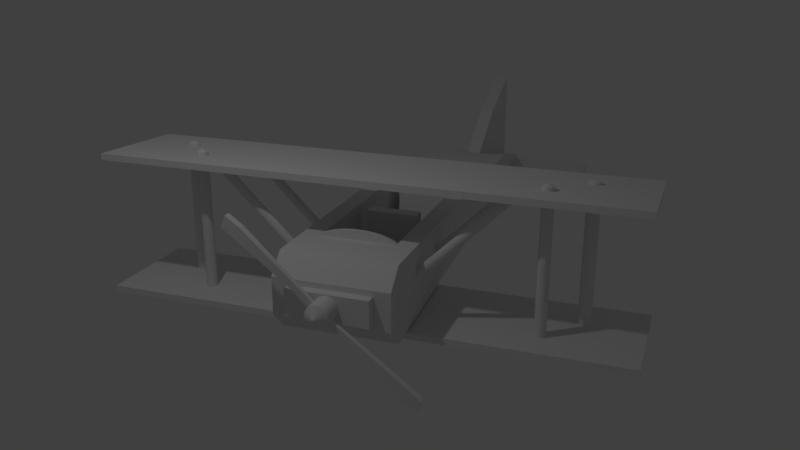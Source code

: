 # Source: Plane.blend  (saved by Blender 2.79.0; exported with 4.5.12 LTS)
import bpy
from mathutils import Matrix  # noqa: F401  (used for matrix-valued properties, if any)

bpy.ops.wm.read_factory_settings(use_empty=True)
scene = bpy.context.scene
scene.name = 'Scene'

# ---- collections
col_collection_1 = bpy.data.collections.new('Collection 1'); scene.collection.children.link(col_collection_1)

# ---- world
world_world = bpy.data.worlds.new('World'); scene.world = world_world
world_world.color = (0.05088, 0.05088, 0.05088)
world_world.use_sun_shadow = False
world_world.sun_shadow_jitter_overblur = 0.0
world_world.cycles.sampling_method = 'MANUAL'

# ---- cameras
cam_camera = bpy.data.cameras.new('Camera')
cam_camera.clip_end = 100.0
cam_camera.lens = 35.0
cam_camera.sensor_width = 32.0
cam_camera.sensor_height = 18.0
cam_camera.ortho_scale = 7.314
cam_camera.dof.focus_distance = 0.0

# ---- lights
light_lamp = bpy.data.lights.new('Lamp', 'POINT')
light_lamp.transmission_factor = 0.0
light_lamp.cutoff_distance = 30.0
light_lamp.energy = 100.0
light_lamp.shadow_buffer_clip_start = 1.001
light_lamp.shadow_soft_size = 0.1
light_lamp.shadow_maximum_resolution = 0.006
light_lamp.use_absolute_resolution = True

# ---- meshes
me_cube_001 = bpy.data.meshes.new('Cube.001')
me_cube_001.from_pydata([(-1.0, -0.08943, -0.7743), (-1.0, -0.08943, 0.5403), (-1.0, 1.0, -0.7743), (-1.0, 1.0, 1.0), (1.0, -0.08943, -0.7743), (1.0, -0.08943, 0.5403), (1.0, 1.0, -0.7743), (1.0, 1.0, 1.0), (-1.0, -0.9277, -0.7743), (-1.0, -0.9277, -0.02532), (1.0, -0.9277, -0.02532), (1.0, -0.9277, -0.7743), (-15.95, 0.1415, -0.7278), (-15.95, 0.9037, -0.7278), (-15.95, 0.9037, -0.5591), (15.95, 0.1415, -0.7278), (15.95, 0.9037, -0.7278), (15.95, 0.9037, -0.5591), (6.846, -7.183, -0.0414), (6.846, -6.933, -0.7914), (6.846, -7.183, -0.5414), (3.178, 1.067, -0.7914), (6.846, -2.933, 0.2086), (5.012, -0.9328, -0.0414), (3.178, 1.067, -0.5414), (-6.909, -7.183, -0.0414), (-6.909, -6.933, -0.7914), (-6.909, -7.183, -0.5414), (-3.241, 1.067, -0.7914), (-6.909, -6.933, 0.2086), (-5.075, -0.9328, -0.0414), (-3.241, 1.067, -0.5414), (6.846, -6.933, 0.2086), (-6.909, -2.933, 0.2086), (4.593, -3.588, 0.2086), (4.593, -6.278, 0.2086), (-4.656, -3.588, 0.2086), (-4.656, -6.278, 0.2086), (4.593, -3.588, -0.5914), (4.593, -6.278, -0.5914), (-4.656, -3.588, -0.5914), (-4.656, -6.278, -0.5914), (4.833, -7.183, -0.1146), (4.833, -7.183, -0.4682), (-4.896, -7.183, -0.1146), (-4.896, -7.183, -0.4682), (4.833, -7.306, -0.1146), (4.833, -7.306, -0.4682), (-4.896, -7.306, -0.1146), (-4.896, -7.306, -0.4682), (10.54, -7.374, -1.322), (11.07, -7.374, -1.172), (0.9001, -7.298, -0.1699), (0.9001, -7.411, -0.1699), (1.081, -7.298, -0.1917), (1.081, -7.411, -0.1917), (1.22, -7.298, -0.2169), (1.22, -7.411, -0.2169), (1.312, -7.298, -0.2446), (1.312, -7.411, -0.2446), (1.352, -7.298, -0.2736), (1.352, -7.411, -0.2736), (1.339, -7.298, -0.303), (1.339, -7.411, -0.303), (1.274, -7.298, -0.3315), (1.274, -7.411, -0.3315), (1.159, -7.298, -0.3581), (1.159, -7.411, -0.3581), (0.9984, -7.298, -0.3818), (0.9984, -7.411, -0.3818), (0.7989, -7.298, -0.4016), (0.7989, -7.411, -0.4016), (0.5678, -7.298, -0.4167), (0.5678, -7.411, -0.4167), (0.3141, -7.298, -0.4267), (0.3141, -7.411, -0.4267), (0.04744, -7.298, -0.431), (0.04744, -7.411, -0.431), (-0.2219, -7.298, -0.4296), (-0.2219, -7.411, -0.4296), (-0.4835, -7.298, -0.4225), (-0.4835, -7.411, -0.4225), (-0.7275, -7.298, -0.41), (-0.7275, -7.411, -0.41), (-0.9443, -7.298, -0.3925), (-0.9443, -7.411, -0.3925), (-1.126, -7.298, -0.3708), (-1.126, -7.411, -0.3708), (-1.265, -7.298, -0.3456), (-1.265, -7.411, -0.3456), (-1.356, -7.298, -0.3179), (-1.356, -7.411, -0.3179), (-1.396, -7.298, -0.2888), (-1.396, -7.411, -0.2888), (-1.383, -7.298, -0.2594), (-1.383, -7.411, -0.2594), (-1.318, -7.298, -0.2309), (-1.318, -7.411, -0.2309), (-1.203, -7.298, -0.2043), (-1.203, -7.411, -0.2043), (-1.043, -7.298, -0.1806), (-1.043, -7.411, -0.1806), (-0.8431, -7.298, -0.1609), (-0.8431, -7.411, -0.1609), (-0.612, -7.298, -0.1457), (-0.612, -7.411, -0.1457), (-0.3582, -7.298, -0.1358), (-0.3582, -7.411, -0.1358), (-0.09159, -7.298, -0.1314), (-0.09159, -7.411, -0.1314), (0.1777, -7.298, -0.1328), (0.1777, -7.411, -0.1328), (0.4394, -7.298, -0.1399), (0.4394, -7.411, -0.1399), (0.6833, -7.298, -0.1524), (0.6833, -7.411, -0.1524), (8.851, -7.374, -1.195), (10.54, -7.467, -1.322), (11.07, -7.467, -1.172), (1.159, -7.463, -0.3581), (0.9984, -7.463, -0.3818), (0.7989, -7.463, -0.4016), (8.851, -7.467, -1.195), (1.081, -7.463, -0.1917), (0.9001, -7.463, -0.1699), (1.22, -7.463, -0.2169), (1.312, -7.463, -0.2446), (1.352, -7.463, -0.2736), (1.339, -7.463, -0.303), (1.274, -7.463, -0.3315), (0.5678, -7.463, -0.4167), (0.3141, -7.463, -0.4267), (0.04744, -7.463, -0.431), (-0.2219, -7.463, -0.4296), (-0.4835, -7.463, -0.4225), (-0.7275, -7.463, -0.41), (-0.9443, -7.463, -0.3925), (-1.126, -7.463, -0.3708), (-1.265, -7.463, -0.3456), (-1.356, -7.463, -0.3179), (-1.396, -7.463, -0.2888), (-1.383, -7.463, -0.2594), (-1.318, -7.463, -0.2309), (-1.203, -7.463, -0.2043), (-1.043, -7.463, -0.1806), (-0.8431, -7.463, -0.1609), (-0.612, -7.463, -0.1457), (-0.3582, -7.463, -0.1358), (-0.09159, -7.463, -0.1314), (0.1777, -7.463, -0.1328), (0.4394, -7.463, -0.1399), (0.6833, -7.463, -0.1524), (-0.9443, -7.573, -0.3925), (-0.7275, -7.573, -0.41), (-0.4835, -7.573, -0.4225), (-0.2219, -7.573, -0.4296), (0.04744, -7.573, -0.431), (0.3141, -7.573, -0.4267), (0.5678, -7.573, -0.4167), (0.7989, -7.573, -0.4016), (0.9984, -7.573, -0.3818), (1.159, -7.573, -0.3581), (1.274, -7.573, -0.3315), (1.339, -7.573, -0.303), (1.352, -7.573, -0.2736), (1.312, -7.573, -0.2446), (1.22, -7.573, -0.2169), (1.081, -7.573, -0.1917), (0.9001, -7.573, -0.1699), (0.6833, -7.573, -0.1524), (0.4394, -7.573, -0.1399), (0.1777, -7.573, -0.1328), (-0.09159, -7.573, -0.1314), (-0.3582, -7.573, -0.1358), (-0.612, -7.573, -0.1457), (-0.8431, -7.573, -0.1609), (-1.043, -7.573, -0.1806), (-1.203, -7.573, -0.2043), (-1.318, -7.573, -0.2309), (-1.383, -7.573, -0.2594), (-1.396, -7.573, -0.2888), (-1.356, -7.573, -0.3179), (-1.265, -7.573, -0.3456), (-1.126, -7.573, -0.3708), (-10.57, -7.374, 0.759), (-11.1, -7.374, 0.6093), (-8.883, -7.374, 0.6321), (-10.57, -7.467, 0.759), (-11.1, -7.467, 0.6093), (-8.883, -7.467, 0.6321), (-0.02207, -7.665, -0.2812), (-4.824, -6.308, -0.3961), (-17.42, -6.308, 0.9582), (-4.83, -6.307, -0.4139), (-17.58, -6.307, 0.9585), (-4.836, -6.304, -0.4309), (-17.74, -6.304, 0.9588), (-4.842, -6.299, -0.4467), (-17.89, -6.299, 0.9591), (-4.846, -6.293, -0.4605), (-18.01, -6.293, 0.9593), (-4.85, -6.285, -0.4718), (-18.12, -6.285, 0.9595), (-4.853, -6.277, -0.4802), (-18.19, -6.277, 0.9597), (-4.855, -6.267, -0.4854), (-18.24, -6.267, 0.9598), (-4.856, -6.258, -0.4872), (-18.26, -6.258, 0.9598), (-4.855, -6.248, -0.4854), (-18.24, -6.248, 0.9598), (-4.853, -6.239, -0.4802), (-18.19, -6.239, 0.9597), (-4.85, -6.23, -0.4718), (-18.12, -6.23, 0.9595), (-4.846, -6.222, -0.4605), (-18.01, -6.222, 0.9593), (-4.842, -6.216, -0.4467), (-17.89, -6.216, 0.9591), (-4.836, -6.212, -0.4309), (-17.74, -6.212, 0.9588), (-4.83, -6.209, -0.4139), (-17.58, -6.209, 0.9585), (-4.824, -6.208, -0.3961), (-17.42, -6.208, 0.9582), (-4.818, -6.209, -0.3783), (-17.26, -6.209, 0.9578), (-4.812, -6.212, -0.3613), (-17.1, -6.212, 0.9575), (-4.807, -6.216, -0.3455), (-16.96, -6.216, 0.9572), (-4.802, -6.222, -0.3317), (-16.83, -6.222, 0.957), (-4.798, -6.23, -0.3204), (-16.73, -6.23, 0.9568), (-4.795, -6.239, -0.312), (-16.65, -6.239, 0.9566), (-4.794, -6.248, -0.3068), (-16.6, -6.248, 0.9565), (-4.793, -6.258, -0.3051), (-16.59, -6.258, 0.9565), (-4.794, -6.267, -0.3068), (-16.6, -6.267, 0.9565), (-4.795, -6.277, -0.312), (-16.65, -6.277, 0.9566), (-4.798, -6.285, -0.3204), (-16.73, -6.285, 0.9568), (-4.802, -6.293, -0.3317), (-16.83, -6.293, 0.957), (-4.807, -6.299, -0.3455), (-16.96, -6.299, 0.9572), (-4.812, -6.304, -0.3613), (-17.1, -6.304, 0.9575), (-4.818, -6.307, -0.3783), (-17.26, -6.307, 0.9578), (-4.749, -5.536, -0.3961), (-17.42, -5.536, 0.9582), (-4.743, -5.535, -0.4139), (-17.58, -5.535, 0.9585), (-4.738, -5.533, -0.431), (-17.74, -5.533, 0.9588), (-4.733, -5.528, -0.4467), (-17.89, -5.528, 0.9591), (-4.728, -5.522, -0.4605), (-18.01, -5.522, 0.9593), (-4.725, -5.514, -0.4718), (-18.12, -5.514, 0.9595), (-4.722, -5.506, -0.4802), (-18.19, -5.506, 0.9597), (-4.72, -5.496, -0.4854), (-18.24, -5.496, 0.9598), (-4.72, -5.486, -0.4872), (-18.26, -5.486, 0.9598), (-4.72, -5.477, -0.4854), (-18.24, -5.477, 0.9598), (-4.722, -5.467, -0.4802), (-18.19, -5.467, 0.9597), (-4.725, -5.459, -0.4718), (-18.12, -5.459, 0.9595), (-4.728, -5.451, -0.4605), (-18.01, -5.451, 0.9593), (-4.733, -5.445, -0.4467), (-17.89, -5.445, 0.9591), (-4.738, -5.44, -0.431), (-17.74, -5.44, 0.9588), (-4.743, -5.437, -0.4139), (-17.58, -5.437, 0.9585), (-4.749, -5.436, -0.3961), (-17.42, -5.436, 0.9582), (-4.754, -5.437, -0.3783), (-17.26, -5.437, 0.9578), (-4.76, -5.44, -0.3613), (-17.1, -5.44, 0.9575), (-4.765, -5.445, -0.3455), (-16.96, -5.445, 0.9572), (-4.769, -5.451, -0.3317), (-16.83, -5.451, 0.957), (-4.773, -5.459, -0.3204), (-16.73, -5.459, 0.9568), (-4.776, -5.467, -0.312), (-16.65, -5.467, 0.9566), (-4.777, -5.477, -0.3068), (-16.6, -5.477, 0.9565), (-4.778, -5.486, -0.305), (-16.59, -5.486, 0.9565), (-4.777, -5.496, -0.3068), (-16.6, -5.496, 0.9565), (-4.776, -5.506, -0.312), (-16.65, -5.506, 0.9566), (-4.773, -5.514, -0.3204), (-16.73, -5.514, 0.9568), (-4.769, -5.522, -0.3317), (-16.83, -5.522, 0.957), (-4.765, -5.528, -0.3455), (-16.96, -5.528, 0.9572), (-4.76, -5.533, -0.3613), (-17.1, -5.533, 0.9575), (-4.754, -5.535, -0.3783), (-17.26, -5.535, 0.9578), (4.758, -6.208, -0.3961), (17.42, -6.208, 0.9582), (4.764, -6.209, -0.4139), (17.58, -6.209, 0.9585), (4.769, -6.212, -0.431), (17.74, -6.212, 0.9588), (4.774, -6.216, -0.4467), (17.89, -6.216, 0.9591), (4.778, -6.222, -0.4605), (18.01, -6.222, 0.9593), (4.781, -6.23, -0.4718), (18.12, -6.23, 0.9595), (4.784, -6.239, -0.4802), (18.19, -6.239, 0.9597), (4.786, -6.248, -0.4854), (18.24, -6.248, 0.9598), (4.786, -6.258, -0.4872), (18.26, -6.258, 0.9598), (4.786, -6.267, -0.4854), (18.24, -6.267, 0.9598), (4.784, -6.277, -0.4802), (18.19, -6.277, 0.9597), (4.781, -6.285, -0.4718), (18.12, -6.285, 0.9595), (4.778, -6.293, -0.4605), (18.01, -6.293, 0.9593), (4.774, -6.299, -0.4467), (17.89, -6.299, 0.9591), (4.769, -6.304, -0.431), (17.74, -6.304, 0.9588), (4.764, -6.307, -0.4139), (17.58, -6.307, 0.9585), (4.758, -6.308, -0.3961), (17.42, -6.308, 0.9582), (4.753, -6.307, -0.3783), (17.26, -6.307, 0.9578), (4.747, -6.304, -0.3613), (17.1, -6.304, 0.9575), (4.743, -6.299, -0.3455), (16.96, -6.299, 0.9572), (4.738, -6.293, -0.3317), (16.83, -6.293, 0.957), (4.735, -6.285, -0.3204), (16.73, -6.285, 0.9568), (4.732, -6.277, -0.312), (16.65, -6.277, 0.9566), (4.731, -6.267, -0.3068), (16.6, -6.267, 0.9565), (4.73, -6.258, -0.305), (16.59, -6.258, 0.9565), (4.731, -6.248, -0.3068), (16.6, -6.248, 0.9565), (4.732, -6.239, -0.312), (16.65, -6.239, 0.9566), (4.735, -6.23, -0.3204), (16.73, -6.23, 0.9568), (4.738, -6.222, -0.3317), (16.83, -6.222, 0.957), (4.743, -6.216, -0.3455), (16.96, -6.216, 0.9572), (4.747, -6.212, -0.3613), (17.1, -6.212, 0.9575), (4.753, -6.209, -0.3783), (17.26, -6.209, 0.9578), (4.737, -5.436, -0.3961), (17.42, -5.436, 0.9582), (4.752, -5.437, -0.4138), (17.58, -5.437, 0.9585), (4.766, -5.44, -0.4308), (17.74, -5.44, 0.9588), (4.779, -5.445, -0.4465), (17.89, -5.445, 0.9591), (4.79, -5.451, -0.4603), (18.01, -5.451, 0.9593), (4.799, -5.459, -0.4716), (18.12, -5.459, 0.9595), (4.806, -5.467, -0.4799), (18.19, -5.467, 0.9597), (4.81, -5.477, -0.4851), (18.24, -5.477, 0.9598), (4.812, -5.486, -0.4869), (18.26, -5.486, 0.9598), (4.81, -5.496, -0.4851), (18.24, -5.496, 0.9598), (4.806, -5.506, -0.4799), (18.19, -5.506, 0.9597), (4.799, -5.514, -0.4716), (18.12, -5.514, 0.9595), (4.79, -5.522, -0.4603), (18.01, -5.522, 0.9593), (4.779, -5.528, -0.4465), (17.89, -5.528, 0.9591), (4.766, -5.533, -0.4308), (17.74, -5.533, 0.9588), (4.752, -5.535, -0.4138), (17.58, -5.535, 0.9585), (4.737, -5.536, -0.3961), (17.42, -5.536, 0.9582), (4.723, -5.535, -0.3784), (17.26, -5.535, 0.9578), (4.709, -5.533, -0.3614), (17.1, -5.533, 0.9575), (4.696, -5.528, -0.3457), (16.96, -5.528, 0.9572), (4.684, -5.522, -0.3319), (16.83, -5.522, 0.957), (4.675, -5.514, -0.3206), (16.73, -5.514, 0.9568), (4.668, -5.506, -0.3123), (16.65, -5.506, 0.9566), (4.664, -5.496, -0.3071), (16.6, -5.496, 0.9565), (4.662, -5.486, -0.3054), (16.59, -5.486, 0.9565), (4.664, -5.477, -0.3071), (16.6, -5.477, 0.9565), (4.668, -5.467, -0.3123), (16.65, -5.467, 0.9566), (4.675, -5.459, -0.3206), (16.73, -5.459, 0.9568), (4.684, -5.451, -0.3319), (16.83, -5.451, 0.957), (4.696, -5.445, -0.3457), (16.96, -5.445, 0.9572), (4.709, -5.44, -0.3614), (17.1, -5.44, 0.9575), (4.723, -5.437, -0.3784), (17.26, -5.437, 0.9578), (-20.68, -6.034, -0.9326), (-20.68, -6.034, 1.067), (-20.54, -6.035, -0.9326), (-20.54, -6.035, 1.067), (-20.41, -6.039, -0.9326), (-20.41, -6.039, 1.067), (-20.3, -6.046, -0.9326), (-20.3, -6.046, 1.067), (-20.19, -6.056, -0.9326), (-20.19, -6.056, 1.067), (-20.11, -6.067, -0.9326), (-20.11, -6.067, 1.067), (-20.04, -6.08, -0.9326), (-20.04, -6.08, 1.067), (-20.0, -6.094, -0.9326), (-20.0, -6.094, 1.067), (-19.99, -6.109, -0.9326), (-19.99, -6.109, 1.067), (-20.0, -6.123, -0.9326), (-20.0, -6.123, 1.067), (-20.04, -6.137, -0.9326), (-20.04, -6.137, 1.067), (-20.11, -6.15, -0.9326), (-20.11, -6.15, 1.067), (-20.19, -6.162, -0.9326), (-20.19, -6.162, 1.067), (-20.3, -6.171, -0.9326), (-20.3, -6.171, 1.067), (-20.41, -6.178, -0.9326), (-20.41, -6.178, 1.067), (-20.54, -6.182, -0.9326), (-20.54, -6.182, 1.067), (-20.68, -6.184, -0.9326), (-20.68, -6.184, 1.067), (-20.81, -6.182, -0.9326), (-20.81, -6.182, 1.067), (-20.94, -6.178, -0.9326), (-20.94, -6.178, 1.067), (-21.06, -6.171, -0.9326), (-21.06, -6.171, 1.067), (-21.16, -6.162, -0.9326), (-21.16, -6.162, 1.067), (-21.25, -6.15, -0.9326), (-21.25, -6.15, 1.067), (-21.31, -6.137, -0.9326), (-21.31, -6.137, 1.067), (-21.35, -6.123, -0.9326), (-21.35, -6.123, 1.067), (-21.37, -6.109, -0.9326), (-21.37, -6.109, 1.067), (-21.35, -6.094, -0.9326), (-21.35, -6.094, 1.067), (-21.31, -6.08, -0.9326), (-21.31, -6.08, 1.067), (-21.25, -6.067, -0.9326), (-21.25, -6.067, 1.067), (-21.16, -6.056, -0.9326), (-21.16, -6.056, 1.067), (-21.06, -6.046, -0.9326), (-21.06, -6.046, 1.067), (-20.94, -6.039, -0.9326), (-20.94, -6.039, 1.067), (-20.81, -6.035, -0.9326), (-20.81, -6.035, 1.067), (-20.68, -6.109, 1.116), (-24.81, -5.521, -0.8826), (-24.81, -5.521, 1.017), (-24.66, -5.523, -0.8826), (-24.66, -5.523, 1.017), (-24.51, -5.527, -0.8826), (-24.51, -5.527, 1.017), (-24.38, -5.533, -0.8826), (-24.38, -5.533, 1.017), (-24.26, -5.542, -0.8826), (-24.26, -5.542, 1.017), (-24.16, -5.553, -0.8826), (-24.16, -5.553, 1.017), (-24.09, -5.565, -0.8826), (-24.09, -5.565, 1.017), (-24.04, -5.579, -0.8826), (-24.04, -5.579, 1.017), (-24.03, -5.592, -0.8826), (-24.03, -5.592, 1.017), (-24.04, -5.606, -0.8826), (-24.04, -5.606, 1.017), (-24.09, -5.62, -0.8826), (-24.09, -5.62, 1.017), (-24.16, -5.632, -0.8826), (-24.16, -5.632, 1.017), (-24.26, -5.643, -0.8826), (-24.26, -5.643, 1.017), (-24.38, -5.652, -0.8826), (-24.38, -5.652, 1.017), (-24.51, -5.658, -0.8826), (-24.51, -5.658, 1.017), (-24.66, -5.662, -0.8826), (-24.66, -5.662, 1.017), (-24.81, -5.664, -0.8826), (-24.81, -5.664, 1.017), (-24.97, -5.662, -0.8826), (-24.97, -5.662, 1.017), (-25.11, -5.658, -0.8826), (-25.11, -5.658, 1.017), (-25.25, -5.652, -0.8826), (-25.25, -5.652, 1.017), (-25.37, -5.643, -0.8826), (-25.37, -5.643, 1.017), (-25.47, -5.632, -0.8826), (-25.47, -5.632, 1.017), (-25.54, -5.62, -0.8826), (-25.54, -5.62, 1.017), (-25.58, -5.606, -0.8826), (-25.58, -5.606, 1.017), (-25.6, -5.592, -0.8826), (-25.6, -5.592, 1.017), (-25.58, -5.579, -0.8826), (-25.58, -5.579, 1.017), (-25.54, -5.565, -0.8826), (-25.54, -5.565, 1.017), (-25.47, -5.553, -0.8826), (-25.47, -5.553, 1.017), (-25.37, -5.542, -0.8826), (-25.37, -5.542, 1.017), (-25.25, -5.533, -0.8826), (-25.25, -5.533, 1.017), (-25.11, -5.527, -0.8826), (-25.11, -5.527, 1.017), (-24.97, -5.523, -0.8826), (-24.97, -5.523, 1.017), (-24.81, -5.592, 1.058), (24.81, -5.521, -0.8826), (24.81, -5.521, 1.017), (24.97, -5.523, -0.8826), (24.97, -5.523, 1.017), (25.11, -5.527, -0.8826), (25.11, -5.527, 1.017), (25.25, -5.533, -0.8826), (25.25, -5.533, 1.017), (25.37, -5.542, -0.8826), (25.37, -5.542, 1.017), (25.47, -5.553, -0.8826), (25.47, -5.553, 1.017), (25.54, -5.565, -0.8826), (25.54, -5.565, 1.017), (25.58, -5.579, -0.8826), (25.58, -5.579, 1.017), (25.6, -5.592, -0.8826), (25.6, -5.592, 1.017), (25.58, -5.606, -0.8826), (25.58, -5.606, 1.017), (25.54, -5.62, -0.8826), (25.54, -5.62, 1.017), (25.47, -5.632, -0.8826), (25.47, -5.632, 1.017), (25.37, -5.643, -0.8826), (25.37, -5.643, 1.017), (25.25, -5.652, -0.8826), (25.25, -5.652, 1.017), (25.11, -5.658, -0.8826), (25.11, -5.658, 1.017), (24.97, -5.662, -0.8826), (24.97, -5.662, 1.017), (24.81, -5.664, -0.8826), (24.81, -5.664, 1.017), (24.66, -5.662, -0.8826), (24.66, -5.662, 1.017), (24.51, -5.658, -0.8826), (24.51, -5.658, 1.017), (24.38, -5.652, -0.8826), (24.38, -5.652, 1.017), (24.26, -5.643, -0.8826), (24.26, -5.643, 1.017), (24.16, -5.632, -0.8826), (24.16, -5.632, 1.017), (24.09, -5.62, -0.8826), (24.09, -5.62, 1.017), (24.04, -5.606, -0.8826), (24.04, -5.606, 1.017), (24.03, -5.592, -0.8826), (24.03, -5.592, 1.017), (24.04, -5.579, -0.8826), (24.04, -5.579, 1.017), (24.09, -5.565, -0.8826), (24.09, -5.565, 1.017), (24.16, -5.553, -0.8826), (24.16, -5.553, 1.017), (24.26, -5.542, -0.8826), (24.26, -5.542, 1.017), (24.38, -5.533, -0.8826), (24.38, -5.533, 1.017), (24.51, -5.527, -0.8826), (24.51, -5.527, 1.017), (24.66, -5.523, -0.8826), (24.66, -5.523, 1.017), (24.81, -5.592, 1.048), (20.68, -6.034, -0.9326), (20.68, -6.034, 1.067), (20.81, -6.035, -0.9326), (20.81, -6.035, 1.067), (20.94, -6.039, -0.9326), (20.94, -6.039, 1.067), (21.06, -6.046, -0.9326), (21.06, -6.046, 1.067), (21.16, -6.056, -0.9326), (21.16, -6.056, 1.067), (21.25, -6.067, -0.9326), (21.25, -6.067, 1.067), (21.31, -6.08, -0.9326), (21.31, -6.08, 1.067), (21.35, -6.094, -0.9326), (21.35, -6.094, 1.067), (21.37, -6.109, -0.9326), (21.37, -6.109, 1.067), (21.35, -6.123, -0.9326), (21.35, -6.123, 1.067), (21.31, -6.137, -0.9326), (21.31, -6.137, 1.067), (21.25, -6.15, -0.9326), (21.25, -6.15, 1.067), (21.16, -6.162, -0.9326), (21.16, -6.162, 1.067), (21.06, -6.171, -0.9326), (21.06, -6.171, 1.067), (20.94, -6.178, -0.9326), (20.94, -6.178, 1.067), (20.81, -6.182, -0.9326), (20.81, -6.182, 1.067), (20.68, -6.184, -0.9326), (20.68, -6.184, 1.067), (20.54, -6.182, -0.9326), (20.54, -6.182, 1.067), (20.41, -6.178, -0.9326), (20.41, -6.178, 1.067), (20.3, -6.171, -0.9326), (20.3, -6.171, 1.067), (20.19, -6.162, -0.9326), (20.19, -6.162, 1.067), (20.11, -6.15, -0.9326), (20.11, -6.15, 1.067), (20.04, -6.137, -0.9326), (20.04, -6.137, 1.067), (20.0, -6.123, -0.9326), (20.0, -6.123, 1.067), (19.99, -6.109, -0.9326), (19.99, -6.109, 1.067), (20.0, -6.094, -0.9326), (20.0, -6.094, 1.067), (20.04, -6.08, -0.9326), (20.04, -6.08, 1.067), (20.11, -6.067, -0.9326), (20.11, -6.067, 1.067), (20.19, -6.056, -0.9326), (20.19, -6.056, 1.067), (20.3, -6.046, -0.9326), (20.3, -6.046, 1.067), (20.41, -6.039, -0.9326), (20.41, -6.039, 1.067), (20.54, -6.035, -0.9326), (20.54, -6.035, 1.067), (20.68, -6.109, 1.1), (-31.9, -6.574, 0.9569), (-31.9, -6.574, 1.045), (-31.9, -5.057, 0.9569), (31.9, -6.574, 0.9569), (31.9, -6.574, 1.045), (31.9, -5.057, 0.9569), (-31.9, -6.574, -0.9038), (-31.9, -6.574, -0.8153), (-31.9, -5.057, -0.8153), (31.9, -6.574, -0.9038), (31.9, -6.574, -0.8153), (31.9, -5.057, -0.8153), (-2.207, -6.155, -0.6045), (-2.207, -5.762, 0.004429), (-2.175, -6.155, -0.6045), (-2.175, -5.763, 0.004429), (-2.145, -6.156, -0.6045), (-2.145, -5.764, 0.004429), (-2.117, -6.158, -0.6045), (-2.117, -5.765, 0.004429), (-2.092, -6.16, -0.6045), (-2.092, -5.767, 0.004429), (-2.072, -6.163, -0.6045), (-2.072, -5.77, 0.004429), (-2.057, -6.166, -0.6045), (-2.057, -5.773, 0.004429), (-2.048, -6.169, -0.6045), (-2.048, -5.776, 0.004429), (-2.044, -6.173, -0.6045), (-2.044, -5.78, 0.004429), (-2.048, -6.176, -0.6045), (-2.048, -5.783, 0.004429), (-2.057, -6.18, -0.6045), (-2.057, -5.787, 0.004429), (-2.072, -6.183, -0.6045), (-2.072, -5.79, 0.004429), (-2.092, -6.185, -0.6045), (-2.092, -5.792, 0.004429), (-2.117, -6.187, -0.6045), (-2.117, -5.795, 0.004429), (-2.145, -6.189, -0.6045), (-2.145, -5.796, 0.004429), (-2.175, -6.19, -0.6045), (-2.175, -5.797, 0.004429), (-2.207, -6.19, -0.6045), (-2.207, -5.798, 0.004429), (-2.238, -6.19, -0.6045), (-2.238, -5.797, 0.004429), (-2.269, -6.189, -0.6045), (-2.269, -5.796, 0.004429), (-2.297, -6.187, -0.6045), (-2.297, -5.795, 0.004429), (-2.321, -6.185, -0.6045), (-2.321, -5.792, 0.004429), (-2.342, -6.183, -0.6045), (-2.342, -5.79, 0.004429), (-2.357, -6.18, -0.6045), (-2.357, -5.787, 0.004429), (-2.366, -6.176, -0.6045), (-2.366, -5.783, 0.004429), (-2.369, -6.173, -0.6045), (-2.369, -5.78, 0.004429), (-2.366, -6.169, -0.6045), (-2.366, -5.776, 0.004429), (-2.357, -6.166, -0.6045), (-2.357, -5.773, 0.004429), (-2.342, -6.163, -0.6045), (-2.342, -5.77, 0.004429), (-2.321, -6.16, -0.6045), (-2.321, -5.767, 0.004429), (-2.297, -6.158, -0.6045), (-2.297, -5.765, 0.004429), (-2.269, -6.156, -0.6045), (-2.269, -5.764, 0.004429), (-2.238, -6.155, -0.6045), (-2.238, -5.763, 0.004429), (1.983, -6.155, -0.6045), (1.983, -5.762, 0.004429), (2.015, -6.155, -0.6045), (2.015, -5.763, 0.004429), (2.045, -6.156, -0.6045), (2.045, -5.764, 0.004429), (2.073, -6.158, -0.6045), (2.073, -5.765, 0.004429), (2.098, -6.16, -0.6045), (2.098, -5.767, 0.004429), (2.118, -6.163, -0.6045), (2.118, -5.77, 0.004429), (2.133, -6.166, -0.6045), (2.133, -5.773, 0.004429), (2.142, -6.169, -0.6045), (2.142, -5.776, 0.004429), (2.145, -6.173, -0.6045), (2.145, -5.78, 0.004429), (2.142, -6.176, -0.6045), (2.142, -5.783, 0.004429), (2.133, -6.18, -0.6045), (2.133, -5.787, 0.004429), (2.118, -6.183, -0.6045), (2.118, -5.79, 0.004429), (2.098, -6.185, -0.6045), (2.098, -5.792, 0.004429), (2.073, -6.187, -0.6045), (2.073, -5.795, 0.004429), (2.045, -6.189, -0.6045), (2.045, -5.796, 0.004429), (2.015, -6.19, -0.6045), (2.015, -5.797, 0.004429), (1.983, -6.19, -0.6045), (1.983, -5.798, 0.004429), (1.951, -6.19, -0.6045), (1.951, -5.797, 0.004429), (1.921, -6.189, -0.6045), (1.921, -5.796, 0.004429), (1.893, -6.187, -0.6045), (1.893, -5.795, 0.004429), (1.868, -6.185, -0.6045), (1.868, -5.792, 0.004429), (1.848, -6.183, -0.6045), (1.848, -5.79, 0.004429), (1.833, -6.18, -0.6045), (1.833, -5.787, 0.004429), (1.824, -6.176, -0.6045), (1.824, -5.783, 0.004429), (1.821, -6.173, -0.6045), (1.821, -5.78, 0.004429), (1.824, -6.169, -0.6045), (1.824, -5.776, 0.004429), (1.833, -6.166, -0.6045), (1.833, -5.773, 0.004429), (1.848, -6.163, -0.6045), (1.848, -5.77, 0.004429), (1.868, -6.16, -0.6045), (1.868, -5.767, 0.004429), (1.893, -6.158, -0.6045), (1.893, -5.765, 0.004429), (1.921, -6.156, -0.6045), (1.921, -5.764, 0.004429), (1.951, -6.155, -0.6045), (1.951, -5.763, 0.004429), (-0.1114, -6.28, -0.1112), (-0.1114, -6.34, -0.1112), (0.9299, -6.28, -0.107), (0.9299, -6.34, -0.107), (1.931, -6.28, -0.09458), (1.931, -6.34, -0.09458), (2.854, -6.28, -0.07437), (2.854, -6.34, -0.07437), (3.663, -6.28, -0.04717), (3.663, -6.34, -0.04717), (4.327, -6.28, -0.01403), (4.327, -6.34, -0.01403), (4.82, -6.28, 0.02378), (4.82, -6.34, 0.02378), (5.124, -6.28, 0.06481), (5.124, -6.34, 0.06481), (5.226, -6.28, 0.1075), (5.226, -6.34, 0.1075), (5.124, -6.28, 0.1501), (5.124, -6.34, 0.1501), (4.82, -6.28, 0.1912), (4.82, -6.34, 0.1912), (4.327, -6.28, 0.229), (4.327, -6.34, 0.229), (3.663, -6.28, 0.2621), (3.663, -6.34, 0.2621), (2.854, -6.28, 0.2893), (2.854, -6.34, 0.2893), (1.931, -6.28, 0.3095), (1.931, -6.34, 0.3095), (0.9299, -6.28, 0.322), (0.9299, -6.34, 0.322), (-0.1114, -6.28, 0.3262), (-0.1114, -6.34, 0.3262), (-1.153, -6.28, 0.322), (-1.153, -6.34, 0.322), (-2.154, -6.28, 0.3095), (-2.154, -6.34, 0.3095), (-3.077, -6.28, 0.2893), (-3.077, -6.34, 0.2893), (-3.886, -6.28, 0.2621), (-3.886, -6.34, 0.2621), (-4.55, -6.28, 0.229), (-4.55, -6.34, 0.229), (-5.043, -6.28, 0.1912), (-5.043, -6.34, 0.1912), (-5.347, -6.28, 0.1501), (-5.347, -6.34, 0.1501), (-5.449, -6.28, 0.1075), (-5.449, -6.34, 0.1075), (-5.347, -6.28, 0.06481), (-5.347, -6.34, 0.06481), (-5.043, -6.28, 0.02378), (-5.043, -6.34, 0.02378), (-4.55, -6.28, -0.01403), (-4.55, -6.34, -0.01403), (-3.886, -6.28, -0.04717), (-3.886, -6.34, -0.04717), (-3.077, -6.28, -0.07437), (-3.077, -6.34, -0.07437), (-2.154, -6.28, -0.09458), (-2.154, -6.34, -0.09458), (-1.153, -6.28, -0.107), (-1.153, -6.34, -0.107), (-3.402, -5.169, -0.6269), (-3.402, -5.199, -0.4312), (-3.402, -5.013, -0.6269), (-3.402, -5.013, -0.4312), (3.148, -5.169, -0.6269), (3.148, -5.199, -0.4312), (3.148, -5.013, -0.6269), (3.148, -5.013, -0.4312), (-3.402, -5.806, -0.6269), (-3.402, -5.806, -0.4312), (3.148, -5.806, -0.4312), (3.148, -5.806, -0.6269), (-3.402, -5.109, 0.1597), (-3.402, -4.923, 0.1597), (3.148, -4.923, 0.1597), (3.148, -5.109, 0.1597), (-3.402, -3.822, -0.6269), (-3.402, -3.852, -0.4312), (-3.402, -3.666, -0.6269), (-3.402, -3.666, -0.4312), (3.148, -3.822, -0.6269), (3.148, -3.852, -0.4312), (3.148, -3.666, -0.6269), (3.148, -3.666, -0.4312), (-3.402, -4.46, -0.6269), (-3.402, -4.46, -0.4312), (3.148, -4.46, -0.4312), (3.148, -4.46, -0.6269), (-3.402, -3.762, 0.1597), (-3.402, -3.576, 0.1597), (3.148, -3.576, 0.1597), (3.148, -3.762, 0.1597)], [], [(0, 1, 3, 2), (2, 3, 7, 6), (6, 7, 5, 4), (5, 1, 9, 10), (2, 6, 4, 0), (7, 3, 1, 5), (11, 10, 9, 8), (4, 5, 10, 11), (1, 0, 8, 9), (0, 4, 11, 8), (17, 14, 12, 15), (13, 14, 17, 16), (16, 17, 15), (13, 16, 15, 12), (13, 12, 14), (32, 18, 20, 19, 21, 24, 23, 22), (29, 33, 30, 31, 28, 26, 27, 25), (22, 23, 30, 33), (19, 20, 27, 26), (25, 27, 45, 44), (24, 21, 28, 31), (23, 24, 31, 30), (21, 19, 26, 28), (18, 32, 29, 25), (22, 33, 36, 34), (37, 35, 39, 41), (32, 22, 34, 35), (29, 32, 35, 37), (33, 29, 37, 36), (39, 38, 40, 41), (36, 37, 41, 40), (34, 36, 40, 38), (35, 34, 38, 39), (43, 42, 46, 47), (18, 25, 44, 42), (27, 20, 43, 45), (20, 18, 42, 43), (47, 46, 48, 49), (42, 44, 48, 46), (44, 45, 49, 48), (45, 43, 47, 49), (148, 147, 173, 172), (65, 63, 128, 129), (52, 53, 55, 54), (119, 129, 162, 161), (81, 79, 133, 134), (54, 55, 57, 56), (140, 139, 181, 180), (97, 95, 141, 142), (56, 57, 59, 58), (130, 121, 159, 158), (113, 111, 149, 150), (58, 59, 61, 60), (136, 135, 153, 152), (59, 57, 125, 126), (60, 61, 63, 62), (125, 123, 167, 166), (75, 73, 130, 131), (62, 63, 65, 64), (151, 150, 170, 169), (91, 89, 138, 139), (64, 65, 67, 66), (143, 142, 178, 177), (107, 105, 146, 147), (66, 67, 69, 68), (133, 132, 156, 155), (68, 69, 71, 70), (128, 127, 164, 163), (85, 83, 135, 136), (70, 71, 73, 72), (146, 145, 175, 174), (101, 99, 143, 144), (72, 73, 75, 74), (138, 137, 183, 182), (63, 61, 127, 128), (74, 75, 77, 76), (120, 119, 161, 160), (79, 77, 132, 133), (76, 77, 79, 78), (149, 148, 172, 171), (95, 93, 140, 141), (78, 79, 81, 80), (141, 140, 180, 179), (111, 109, 148, 149), (80, 81, 83, 82), (131, 130, 158, 157), (53, 115, 151, 124), (82, 83, 85, 84), (126, 125, 166, 165), (57, 55, 123, 125), (84, 85, 87, 86), (124, 151, 169, 168), (73, 71, 121, 130), (86, 87, 89, 88), (144, 143, 177, 176), (89, 87, 137, 138), (88, 89, 91, 90), (134, 133, 155, 154), (105, 103, 145, 146), (90, 91, 93, 92), (129, 128, 163, 162), (67, 65, 129, 119), (92, 93, 95, 94), (147, 146, 174, 173), (83, 81, 134, 135), (94, 95, 97, 96), (160, 161, 190), (99, 97, 142, 143), (96, 97, 99, 98), (61, 59, 126, 127), (139, 138, 182, 181), (98, 99, 101, 100), (77, 75, 131, 132), (100, 101, 103, 102), (93, 91, 139, 140), (51, 67, 119, 118), (102, 103, 105, 104), (109, 107, 147, 148), (71, 116, 122, 121), (104, 105, 107, 106), (50, 51, 118, 117), (106, 107, 109, 108), (87, 85, 136, 137), (116, 50, 117, 122), (108, 109, 111, 110), (103, 101, 144, 145), (120, 121, 122, 117, 118, 119), (110, 111, 113, 112), (115, 113, 150, 151), (112, 113, 115, 114), (135, 134, 154, 153), (55, 53, 124, 123), (114, 115, 53, 52), (52, 54, 56, 58, 60, 62, 64, 66, 68, 70, 72, 74, 76, 78, 80, 82, 84, 86, 88, 90, 92, 94, 96, 98, 100, 102, 104, 106, 108, 110, 112, 114), (137, 136, 152, 183), (145, 144, 176, 175), (127, 126, 165, 164), (132, 131, 157, 156), (142, 141, 179, 178), (150, 149, 171, 170), (123, 124, 168, 167), (121, 120, 160, 159), (69, 67, 51, 50, 116, 71), (185, 99, 143, 188), (103, 186, 189, 145), (184, 185, 188, 187), (186, 184, 187, 189), (144, 145, 189, 187, 188, 143), (101, 99, 185, 184, 186, 103), (174, 175, 190), (161, 162, 190), (175, 176, 190), (162, 163, 190), (176, 177, 190), (163, 164, 190), (177, 178, 190), (164, 165, 190), (178, 179, 190), (165, 166, 190), (152, 153, 190), (179, 180, 190), (166, 167, 190), (153, 154, 190), (180, 181, 190), (167, 168, 190), (154, 155, 190), (181, 182, 190), (168, 169, 190), (155, 156, 190), (182, 183, 190), (169, 170, 190), (156, 157, 190), (183, 152, 190), (170, 171, 190), (157, 158, 190), (171, 172, 190), (158, 159, 190), (172, 173, 190), (159, 160, 190), (173, 174, 190), (191, 192, 194, 193), (193, 194, 196, 195), (195, 196, 198, 197), (197, 198, 200, 199), (199, 200, 202, 201), (201, 202, 204, 203), (203, 204, 206, 205), (205, 206, 208, 207), (207, 208, 210, 209), (209, 210, 212, 211), (211, 212, 214, 213), (213, 214, 216, 215), (215, 216, 218, 217), (217, 218, 220, 219), (219, 220, 222, 221), (221, 222, 224, 223), (223, 224, 226, 225), (225, 226, 228, 227), (227, 228, 230, 229), (229, 230, 232, 231), (231, 232, 234, 233), (233, 234, 236, 235), (235, 236, 238, 237), (237, 238, 240, 239), (239, 240, 242, 241), (241, 242, 244, 243), (243, 244, 246, 245), (245, 246, 248, 247), (247, 248, 250, 249), (249, 250, 252, 251), (194, 192, 254, 252, 250, 248, 246, 244, 242, 240, 238, 236, 234, 232, 230, 228, 226, 224, 222, 220, 218, 216, 214, 212, 210, 208, 206, 204, 202, 200, 198, 196), (251, 252, 254, 253), (253, 254, 192, 191), (191, 193, 195, 197, 199, 201, 203, 205, 207, 209, 211, 213, 215, 217, 219, 221, 223, 225, 227, 229, 231, 233, 235, 237, 239, 241, 243, 245, 247, 249, 251, 253), (255, 256, 258, 257), (257, 258, 260, 259), (259, 260, 262, 261), (261, 262, 264, 263), (263, 264, 266, 265), (265, 266, 268, 267), (267, 268, 270, 269), (269, 270, 272, 271), (271, 272, 274, 273), (273, 274, 276, 275), (275, 276, 278, 277), (277, 278, 280, 279), (279, 280, 282, 281), (281, 282, 284, 283), (283, 284, 286, 285), (285, 286, 288, 287), (287, 288, 290, 289), (289, 290, 292, 291), (291, 292, 294, 293), (293, 294, 296, 295), (295, 296, 298, 297), (297, 298, 300, 299), (299, 300, 302, 301), (301, 302, 304, 303), (303, 304, 306, 305), (305, 306, 308, 307), (307, 308, 310, 309), (309, 310, 312, 311), (311, 312, 314, 313), (313, 314, 316, 315), (258, 256, 318, 316, 314, 312, 310, 308, 306, 304, 302, 300, 298, 296, 294, 292, 290, 288, 286, 284, 282, 280, 278, 276, 274, 272, 270, 268, 266, 264, 262, 260), (315, 316, 318, 317), (317, 318, 256, 255), (255, 257, 259, 261, 263, 265, 267, 269, 271, 273, 275, 277, 279, 281, 283, 285, 287, 289, 291, 293, 295, 297, 299, 301, 303, 305, 307, 309, 311, 313, 315, 317), (319, 320, 322, 321), (321, 322, 324, 323), (323, 324, 326, 325), (325, 326, 328, 327), (327, 328, 330, 329), (329, 330, 332, 331), (331, 332, 334, 333), (333, 334, 336, 335), (335, 336, 338, 337), (337, 338, 340, 339), (339, 340, 342, 341), (341, 342, 344, 343), (343, 344, 346, 345), (345, 346, 348, 347), (347, 348, 350, 349), (349, 350, 352, 351), (351, 352, 354, 353), (353, 354, 356, 355), (355, 356, 358, 357), (357, 358, 360, 359), (359, 360, 362, 361), (361, 362, 364, 363), (363, 364, 366, 365), (365, 366, 368, 367), (367, 368, 370, 369), (369, 370, 372, 371), (371, 372, 374, 373), (373, 374, 376, 375), (375, 376, 378, 377), (377, 378, 380, 379), (322, 320, 382, 380, 378, 376, 374, 372, 370, 368, 366, 364, 362, 360, 358, 356, 354, 352, 350, 348, 346, 344, 342, 340, 338, 336, 334, 332, 330, 328, 326, 324), (379, 380, 382, 381), (381, 382, 320, 319), (319, 321, 323, 325, 327, 329, 331, 333, 335, 337, 339, 341, 343, 345, 347, 349, 351, 353, 355, 357, 359, 361, 363, 365, 367, 369, 371, 373, 375, 377, 379, 381), (383, 384, 386, 385), (385, 386, 388, 387), (387, 388, 390, 389), (389, 390, 392, 391), (391, 392, 394, 393), (393, 394, 396, 395), (395, 396, 398, 397), (397, 398, 400, 399), (399, 400, 402, 401), (401, 402, 404, 403), (403, 404, 406, 405), (405, 406, 408, 407), (407, 408, 410, 409), (409, 410, 412, 411), (411, 412, 414, 413), (413, 414, 416, 415), (415, 416, 418, 417), (417, 418, 420, 419), (419, 420, 422, 421), (421, 422, 424, 423), (423, 424, 426, 425), (425, 426, 428, 427), (427, 428, 430, 429), (429, 430, 432, 431), (431, 432, 434, 433), (433, 434, 436, 435), (435, 436, 438, 437), (437, 438, 440, 439), (439, 440, 442, 441), (441, 442, 444, 443), (386, 384, 446, 444, 442, 440, 438, 436, 434, 432, 430, 428, 426, 424, 422, 420, 418, 416, 414, 412, 410, 408, 406, 404, 402, 400, 398, 396, 394, 392, 390, 388), (443, 444, 446, 445), (445, 446, 384, 383), (383, 385, 387, 389, 391, 393, 395, 397, 399, 401, 403, 405, 407, 409, 411, 413, 415, 417, 419, 421, 423, 425, 427, 429, 431, 433, 435, 437, 439, 441, 443, 445), (447, 448, 450, 449), (449, 450, 452, 451), (451, 452, 454, 453), (453, 454, 456, 455), (455, 456, 458, 457), (457, 458, 460, 459), (459, 460, 462, 461), (461, 462, 464, 463), (463, 464, 466, 465), (465, 466, 468, 467), (467, 468, 470, 469), (469, 470, 472, 471), (471, 472, 474, 473), (473, 474, 476, 475), (475, 476, 478, 477), (477, 478, 480, 479), (479, 480, 482, 481), (481, 482, 484, 483), (483, 484, 486, 485), (485, 486, 488, 487), (487, 488, 490, 489), (489, 490, 492, 491), (491, 492, 494, 493), (493, 494, 496, 495), (495, 496, 498, 497), (497, 498, 500, 499), (499, 500, 502, 501), (501, 502, 504, 503), (503, 504, 506, 505), (505, 506, 508, 507), (508, 506, 511), (507, 508, 510, 509), (509, 510, 448, 447), (447, 449, 451, 453, 455, 457, 459, 461, 463, 465, 467, 469, 471, 473, 475, 477, 479, 481, 483, 485, 487, 489, 491, 493, 495, 497, 499, 501, 503, 505, 507, 509), (464, 462, 511), (482, 480, 511), (500, 498, 511), (456, 454, 511), (474, 472, 511), (492, 490, 511), (510, 508, 511), (466, 464, 511), (484, 482, 511), (502, 500, 511), (458, 456, 511), (476, 474, 511), (494, 492, 511), (450, 448, 511), (448, 510, 511), (468, 466, 511), (486, 484, 511), (504, 502, 511), (460, 458, 511), (478, 476, 511), (496, 494, 511), (452, 450, 511), (470, 468, 511), (488, 486, 511), (506, 504, 511), (462, 460, 511), (480, 478, 511), (498, 496, 511), (454, 452, 511), (472, 470, 511), (490, 488, 511), (512, 513, 515, 514), (514, 515, 517, 516), (516, 517, 519, 518), (518, 519, 521, 520), (520, 521, 523, 522), (522, 523, 525, 524), (524, 525, 527, 526), (526, 527, 529, 528), (528, 529, 531, 530), (530, 531, 533, 532), (532, 533, 535, 534), (534, 535, 537, 536), (536, 537, 539, 538), (538, 539, 541, 540), (540, 541, 543, 542), (542, 543, 545, 544), (544, 545, 547, 546), (546, 547, 549, 548), (548, 549, 551, 550), (550, 551, 553, 552), (552, 553, 555, 554), (554, 555, 557, 556), (556, 557, 559, 558), (558, 559, 561, 560), (560, 561, 563, 562), (562, 563, 565, 564), (564, 565, 567, 566), (566, 567, 569, 568), (568, 569, 571, 570), (570, 571, 573, 572), (519, 517, 576), (572, 573, 575, 574), (574, 575, 513, 512), (512, 514, 516, 518, 520, 522, 524, 526, 528, 530, 532, 534, 536, 538, 540, 542, 544, 546, 548, 550, 552, 554, 556, 558, 560, 562, 564, 566, 568, 570, 572, 574), (537, 535, 576), (555, 553, 576), (573, 571, 576), (529, 527, 576), (547, 545, 576), (565, 563, 576), (521, 519, 576), (539, 537, 576), (557, 555, 576), (575, 573, 576), (531, 529, 576), (549, 547, 576), (567, 565, 576), (523, 521, 576), (541, 539, 576), (559, 557, 576), (515, 513, 576), (513, 575, 576), (533, 531, 576), (551, 549, 576), (569, 567, 576), (525, 523, 576), (543, 541, 576), (561, 559, 576), (517, 515, 576), (535, 533, 576), (553, 551, 576), (571, 569, 576), (527, 525, 576), (545, 543, 576), (563, 561, 576), (577, 578, 580, 579), (579, 580, 582, 581), (581, 582, 584, 583), (583, 584, 586, 585), (585, 586, 588, 587), (587, 588, 590, 589), (589, 590, 592, 591), (591, 592, 594, 593), (593, 594, 596, 595), (595, 596, 598, 597), (597, 598, 600, 599), (599, 600, 602, 601), (601, 602, 604, 603), (603, 604, 606, 605), (605, 606, 608, 607), (607, 608, 610, 609), (609, 610, 612, 611), (611, 612, 614, 613), (613, 614, 616, 615), (615, 616, 618, 617), (617, 618, 620, 619), (619, 620, 622, 621), (621, 622, 624, 623), (623, 624, 626, 625), (625, 626, 628, 627), (627, 628, 630, 629), (629, 630, 632, 631), (631, 632, 634, 633), (633, 634, 636, 635), (635, 636, 638, 637), (598, 596, 641), (637, 638, 640, 639), (639, 640, 578, 577), (577, 579, 581, 583, 585, 587, 589, 591, 593, 595, 597, 599, 601, 603, 605, 607, 609, 611, 613, 615, 617, 619, 621, 623, 625, 627, 629, 631, 633, 635, 637, 639), (616, 614, 641), (634, 632, 641), (590, 588, 641), (608, 606, 641), (626, 624, 641), (582, 580, 641), (600, 598, 641), (618, 616, 641), (636, 634, 641), (592, 590, 641), (610, 608, 641), (628, 626, 641), (584, 582, 641), (602, 600, 641), (620, 618, 641), (638, 636, 641), (594, 592, 641), (612, 610, 641), (630, 628, 641), (586, 584, 641), (604, 602, 641), (622, 620, 641), (640, 638, 641), (596, 594, 641), (614, 612, 641), (632, 630, 641), (588, 586, 641), (606, 604, 641), (624, 622, 641), (580, 578, 641), (578, 640, 641), (642, 643, 645, 644), (644, 645, 647, 646), (646, 647, 649, 648), (648, 649, 651, 650), (650, 651, 653, 652), (652, 653, 655, 654), (654, 655, 657, 656), (656, 657, 659, 658), (658, 659, 661, 660), (660, 661, 663, 662), (662, 663, 665, 664), (664, 665, 667, 666), (666, 667, 669, 668), (668, 669, 671, 670), (670, 671, 673, 672), (672, 673, 675, 674), (674, 675, 677, 676), (676, 677, 679, 678), (678, 679, 681, 680), (680, 681, 683, 682), (682, 683, 685, 684), (684, 685, 687, 686), (686, 687, 689, 688), (688, 689, 691, 690), (690, 691, 693, 692), (692, 693, 695, 694), (694, 695, 697, 696), (696, 697, 699, 698), (698, 699, 701, 700), (700, 701, 703, 702), (663, 661, 706), (702, 703, 705, 704), (704, 705, 643, 642), (642, 644, 646, 648, 650, 652, 654, 656, 658, 660, 662, 664, 666, 668, 670, 672, 674, 676, 678, 680, 682, 684, 686, 688, 690, 692, 694, 696, 698, 700, 702, 704), (681, 679, 706), (699, 697, 706), (655, 653, 706), (673, 671, 706), (691, 689, 706), (647, 645, 706), (665, 663, 706), (683, 681, 706), (701, 699, 706), (657, 655, 706), (675, 673, 706), (693, 691, 706), (649, 647, 706), (667, 665, 706), (685, 683, 706), (703, 701, 706), (659, 657, 706), (677, 675, 706), (695, 693, 706), (651, 649, 706), (669, 667, 706), (687, 685, 706), (705, 703, 706), (661, 659, 706), (679, 677, 706), (697, 695, 706), (653, 651, 706), (671, 669, 706), (689, 687, 706), (645, 643, 706), (643, 705, 706), (709, 708, 711, 712), (707, 708, 709), (710, 712, 711), (710, 711, 708, 707), (709, 712, 710, 707), (718, 716, 713, 715), (714, 715, 713), (716, 718, 717), (716, 717, 714, 713), (718, 715, 714, 717), (719, 720, 722, 721), (721, 722, 724, 723), (723, 724, 726, 725), (725, 726, 728, 727), (727, 728, 730, 729), (729, 730, 732, 731), (731, 732, 734, 733), (733, 734, 736, 735), (735, 736, 738, 737), (737, 738, 740, 739), (739, 740, 742, 741), (741, 742, 744, 743), (743, 744, 746, 745), (745, 746, 748, 747), (747, 748, 750, 749), (749, 750, 752, 751), (751, 752, 754, 753), (753, 754, 756, 755), (755, 756, 758, 757), (757, 758, 760, 759), (759, 760, 762, 761), (761, 762, 764, 763), (763, 764, 766, 765), (765, 766, 768, 767), (767, 768, 770, 769), (769, 770, 772, 771), (771, 772, 774, 773), (773, 774, 776, 775), (775, 776, 778, 777), (777, 778, 780, 779), (722, 720, 782, 780, 778, 776, 774, 772, 770, 768, 766, 764, 762, 760, 758, 756, 754, 752, 750, 748, 746, 744, 742, 740, 738, 736, 734, 732, 730, 728, 726, 724), (779, 780, 782, 781), (781, 782, 720, 719), (719, 721, 723, 725, 727, 729, 731, 733, 735, 737, 739, 741, 743, 745, 747, 749, 751, 753, 755, 757, 759, 761, 763, 765, 767, 769, 771, 773, 775, 777, 779, 781), (783, 784, 786, 785), (785, 786, 788, 787), (787, 788, 790, 789), (789, 790, 792, 791), (791, 792, 794, 793), (793, 794, 796, 795), (795, 796, 798, 797), (797, 798, 800, 799), (799, 800, 802, 801), (801, 802, 804, 803), (803, 804, 806, 805), (805, 806, 808, 807), (807, 808, 810, 809), (809, 810, 812, 811), (811, 812, 814, 813), (813, 814, 816, 815), (815, 816, 818, 817), (817, 818, 820, 819), (819, 820, 822, 821), (821, 822, 824, 823), (823, 824, 826, 825), (825, 826, 828, 827), (827, 828, 830, 829), (829, 830, 832, 831), (831, 832, 834, 833), (833, 834, 836, 835), (835, 836, 838, 837), (837, 838, 840, 839), (839, 840, 842, 841), (841, 842, 844, 843), (786, 784, 846, 844, 842, 840, 838, 836, 834, 832, 830, 828, 826, 824, 822, 820, 818, 816, 814, 812, 810, 808, 806, 804, 802, 800, 798, 796, 794, 792, 790, 788), (843, 844, 846, 845), (845, 846, 784, 783), (783, 785, 787, 789, 791, 793, 795, 797, 799, 801, 803, 805, 807, 809, 811, 813, 815, 817, 819, 821, 823, 825, 827, 829, 831, 833, 835, 837, 839, 841, 843, 845), (847, 848, 850, 849), (849, 850, 852, 851), (851, 852, 854, 853), (853, 854, 856, 855), (855, 856, 858, 857), (857, 858, 860, 859), (859, 860, 862, 861), (861, 862, 864, 863), (863, 864, 866, 865), (865, 866, 868, 867), (867, 868, 870, 869), (869, 870, 872, 871), (871, 872, 874, 873), (873, 874, 876, 875), (875, 876, 878, 877), (877, 878, 880, 879), (879, 880, 882, 881), (881, 882, 884, 883), (883, 884, 886, 885), (885, 886, 888, 887), (887, 888, 890, 889), (889, 890, 892, 891), (891, 892, 894, 893), (893, 894, 896, 895), (895, 896, 898, 897), (897, 898, 900, 899), (899, 900, 902, 901), (901, 902, 904, 903), (903, 904, 906, 905), (905, 906, 908, 907), (850, 848, 910, 908, 906, 904, 902, 900, 898, 896, 894, 892, 890, 888, 886, 884, 882, 880, 878, 876, 874, 872, 870, 868, 866, 864, 862, 860, 858, 856, 854, 852), (907, 908, 910, 909), (909, 910, 848, 847), (847, 849, 851, 853, 855, 857, 859, 861, 863, 865, 867, 869, 871, 873, 875, 877, 879, 881, 883, 885, 887, 889, 891, 893, 895, 897, 899, 901, 903, 905, 907, 909), (911, 912, 914, 913), (913, 914, 918, 917), (917, 918, 916, 915), (916, 912, 920, 921), (913, 917, 915, 911), (914, 912, 923, 924), (922, 921, 920, 919), (915, 916, 921, 922), (912, 911, 919, 920), (911, 915, 922, 919), (925, 924, 923, 926), (912, 916, 926, 923), (918, 914, 924, 925), (916, 918, 925, 926), (927, 928, 930, 929), (929, 930, 934, 933), (933, 934, 932, 931), (932, 928, 936, 937), (929, 933, 931, 927), (930, 928, 939, 940), (938, 937, 936, 935), (931, 932, 937, 938), (928, 927, 935, 936), (927, 931, 938, 935), (941, 940, 939, 942), (928, 932, 942, 939), (934, 930, 940, 941), (932, 934, 941, 942)])
me_cube_001.use_remesh_preserve_volume = False
me_cube_001.use_remesh_preserve_attributes = False
me_cube_001.use_mirror_vertex_groups = False
me_cube_001.update()

# ---- objects
ob_cube_001 = bpy.data.objects.new('Cube.001', me_cube_001)
ob_lamp = bpy.data.objects.new('Lamp', light_lamp)
ob_camera = bpy.data.objects.new('Camera', cam_camera)

# ---- transforms, parenting, visibility, modifiers, constraints
ob_cube_001.location = (-3.911, -2.914, 0.7773)
ob_cube_001.rotation_euler = (0.0, -0.0, 2.182)
ob_cube_001.scale = (0.1091, 1.0, 1.0)
ob_cube_001.lineart.crease_threshold = 0.0
ob_lamp.location = (4.076, 1.005, 5.904)
ob_lamp.rotation_euler = (0.6503, 0.05522, 1.866)
ob_lamp.lock_rotations_4d = False
ob_lamp.empty_display_type = 'ARROWS'
ob_lamp.color = (0.0, 0.0, 0.0, 0.0)
ob_lamp.hide_viewport = True
ob_lamp.lineart.crease_threshold = 0.0
ob_camera.location = (6.625, 9.211, 4.756)
ob_camera.rotation_euler = (1.228, 1.506e-06, 2.528)
ob_camera.scale = (1.0, 1.0, 1.0)
ob_camera.lock_rotations_4d = False
ob_camera.empty_display_type = 'ARROWS'
ob_camera.color = (0.0, 0.0, 0.0, 0.0)
ob_camera.display_type = 'WIRE'
ob_camera.lineart.crease_threshold = 0.0

# ---- collection membership
col_collection_1.objects.link(ob_cube_001)
col_collection_1.objects.link(ob_lamp)
col_collection_1.objects.link(ob_camera)

# ---- scene / render settings (as saved in the file)
scene.camera = ob_camera
scene.frame_start = 1; scene.frame_end = 250; scene.frame_set(1)
scene.render.engine = 'CYCLES'
scene.render.resolution_percentage = 50
scene.render.dither_intensity = 0.0
scene.cycles.use_denoising = False
scene.cycles.samples = 128
scene.cycles.sampling_pattern = 'TABULATED_SOBOL'
scene.cycles.use_adaptive_sampling = False
scene.cycles.use_light_tree = False
scene.cycles.blur_glossy = 0.0
scene.cycles.sample_clamp_indirect = 0.0
scene.view_settings.view_transform = 'Standard'
bpy.context.view_layer.update()
